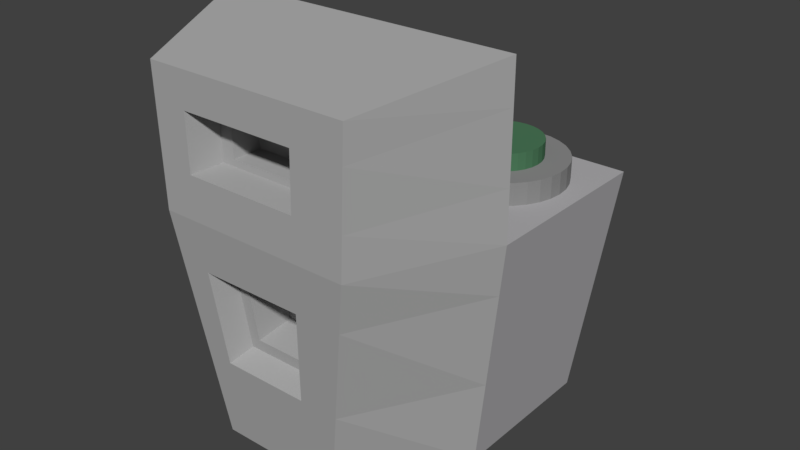 # Source: recording_thing_with_animation.blend  (saved by Blender 2.79.0; exported with 4.5.12 LTS)
import bpy
from mathutils import Matrix  # noqa: F401  (used for matrix-valued properties, if any)

bpy.ops.wm.read_factory_settings(use_empty=True)
scene = bpy.context.scene
scene.name = 'Scene'

# ---- collections
col_collection_1 = bpy.data.collections.new('Collection 1'); scene.collection.children.link(col_collection_1)

# ---- materials (node trees are filled in below, after node groups)
mat_button_green = bpy.data.materials.new('button green')
mat_button_green.alpha_threshold = 0.0
mat_button_green.use_transparent_shadow = False
mat_button_green.diffuse_color = (0.07286, 0.1902, 0.09871, 1.0)
mat_button_green.roughness = 0.5
mat_front_piece = bpy.data.materials.new('front piece')
mat_front_piece.alpha_threshold = 0.0
mat_front_piece.use_transparent_shadow = False
mat_front_piece.diffuse_color = (0.4413, 0.4348, 0.448, 1.0)
mat_front_piece.roughness = 0.5
mat_speaker = bpy.data.materials.new('speaker')
mat_speaker.alpha_threshold = 0.0
mat_speaker.use_transparent_shadow = False
mat_speaker.diffuse_color = (0.036, 0.03463, 0.03741, 1.0)
mat_speaker.roughness = 0.5
mat_back_piece = bpy.data.materials.new('back piece')
mat_back_piece.alpha_threshold = 0.0
mat_back_piece.use_transparent_shadow = False
mat_back_piece.diffuse_color = (0.402, 0.402, 0.402, 1.0)
mat_back_piece.roughness = 0.5
mat_material_003 = bpy.data.materials.new('Material.003')
mat_material_003.alpha_threshold = 0.0
mat_material_003.use_transparent_shadow = False
mat_material_003.diffuse_color = (0.2668, 0.2668, 0.2668, 1.0)
mat_material_003.roughness = 0.5
mat_material_002 = bpy.data.materials.new('Material.002')
mat_material_002.alpha_threshold = 0.0
mat_material_002.use_transparent_shadow = False
mat_material_002.diffuse_color = (0.267, 0.267, 0.267, 1.0)
mat_material_002.roughness = 0.5
mat_button_red = bpy.data.materials.new('button red')
mat_button_red.alpha_threshold = 0.0
mat_button_red.use_transparent_shadow = False
mat_button_red.diffuse_color = (0.2738, 0.1571, 0.1626, 1.0)
mat_button_red.roughness = 0.5

# ---- material node trees

# ---- world
world_world = bpy.data.worlds.new('World'); scene.world = world_world
world_world.color = (0.05088, 0.05088, 0.05088)
world_world.use_sun_shadow = False
world_world.sun_shadow_jitter_overblur = 0.0
world_world.cycles.sampling_method = 'MANUAL'

# ---- meshes
me_cylinder_001 = bpy.data.meshes.new('Cylinder.001')
me_cylinder_001.from_pydata([(0.0, 1.0, -1.0), (0.0, 1.0, 1.0), (0.1951, 0.9808, -1.0), (0.1951, 0.9808, 1.0), (0.3827, 0.9239, -1.0), (0.3827, 0.9239, 1.0), (0.5556, 0.8315, -1.0), (0.5556, 0.8315, 1.0), (0.7071, 0.7071, -1.0), (0.7071, 0.7071, 1.0), (0.8315, 0.5556, -1.0), (0.8315, 0.5556, 1.0), (0.9239, 0.3827, -1.0), (0.9239, 0.3827, 1.0), (0.9808, 0.1951, -1.0), (0.9808, 0.1951, 1.0), (1.0, 7.55e-08, -1.0), (1.0, 7.55e-08, 1.0), (0.9808, -0.1951, -1.0), (0.9808, -0.1951, 1.0), (0.9239, -0.3827, -1.0), (0.9239, -0.3827, 1.0), (0.8315, -0.5556, -1.0), (0.8315, -0.5556, 1.0), (0.7071, -0.7071, -1.0), (0.7071, -0.7071, 1.0), (0.5556, -0.8315, -1.0), (0.5556, -0.8315, 1.0), (0.3827, -0.9239, -1.0), (0.3827, -0.9239, 1.0), (0.1951, -0.9808, -1.0), (0.1951, -0.9808, 1.0), (-3.258e-07, -1.0, -1.0), (-3.258e-07, -1.0, 1.0), (-0.1951, -0.9808, -1.0), (-0.1951, -0.9808, 1.0), (-0.3827, -0.9239, -1.0), (-0.3827, -0.9239, 1.0), (-0.5556, -0.8315, -1.0), (-0.5556, -0.8315, 1.0), (-0.7071, -0.7071, -1.0), (-0.7071, -0.7071, 1.0), (-0.8315, -0.5556, -1.0), (-0.8315, -0.5556, 1.0), (-0.9239, -0.3827, -1.0), (-0.9239, -0.3827, 1.0), (-0.9808, -0.1951, -1.0), (-0.9808, -0.1951, 1.0), (-1.0, 9.656e-07, -1.0), (-1.0, 9.656e-07, 1.0), (-0.9808, 0.1951, -1.0), (-0.9808, 0.1951, 1.0), (-0.9239, 0.3827, -1.0), (-0.9239, 0.3827, 1.0), (-0.8315, 0.5556, -1.0), (-0.8315, 0.5556, 1.0), (-0.7071, 0.7071, -1.0), (-0.7071, 0.7071, 1.0), (-0.5556, 0.8315, -1.0), (-0.5556, 0.8315, 1.0), (-0.3827, 0.9239, -1.0), (-0.3827, 0.9239, 1.0), (-0.1951, 0.9808, -1.0), (-0.1951, 0.9808, 1.0)], [], [(0, 1, 3, 2), (2, 3, 5, 4), (4, 5, 7, 6), (6, 7, 9, 8), (8, 9, 11, 10), (10, 11, 13, 12), (12, 13, 15, 14), (14, 15, 17, 16), (16, 17, 19, 18), (18, 19, 21, 20), (20, 21, 23, 22), (22, 23, 25, 24), (24, 25, 27, 26), (26, 27, 29, 28), (28, 29, 31, 30), (30, 31, 33, 32), (32, 33, 35, 34), (34, 35, 37, 36), (36, 37, 39, 38), (38, 39, 41, 40), (40, 41, 43, 42), (42, 43, 45, 44), (44, 45, 47, 46), (46, 47, 49, 48), (48, 49, 51, 50), (50, 51, 53, 52), (52, 53, 55, 54), (54, 55, 57, 56), (56, 57, 59, 58), (58, 59, 61, 60), (3, 1, 63, 61, 59, 57, 55, 53, 51, 49, 47, 45, 43, 41, 39, 37, 35, 33, 31, 29, 27, 25, 23, 21, 19, 17, 15, 13, 11, 9, 7, 5), (60, 61, 63, 62), (62, 63, 1, 0), (0, 2, 4, 6, 8, 10, 12, 14, 16, 18, 20, 22, 24, 26, 28, 30, 32, 34, 36, 38, 40, 42, 44, 46, 48, 50, 52, 54, 56, 58, 60, 62)])
me_cylinder_001.materials.append(mat_button_green)
me_cylinder_001.use_remesh_preserve_volume = False
me_cylinder_001.use_remesh_preserve_attributes = False
me_cylinder_001.use_mirror_vertex_groups = False
me_cylinder_001.update()
me_cube_001 = bpy.data.meshes.new('Cube.001')
me_cube_001.from_pydata([(-0.7025, 0.04398, 0.8769), (-1.0, 0.899, 1.0), (0.6527, 0.04398, 0.876), (1.0, 0.899, 1.0), (-0.6781, 0.04398, 0.2457), (-1.0, 0.899, 0.2457), (1.0, 0.899, 0.2457), (0.6152, 0.04398, 0.2457), (-1.0, 0.899, 0.2457), (1.0, 0.899, 0.2457), (-0.9889, 2.11, 0.2457), (1.0, 2.11, 0.2457), (0.0694, 1.862, -0.7717), (0.09041, 1.968, 0.02257), (0.1106, 2.069, -0.000248), (0.1292, 2.163, -0.0373), (0.1455, 2.245, -0.08717), (0.1589, 2.312, -0.1479), (0.1689, 2.362, -0.2172), (0.175, 2.393, -0.2925), (0.1771, 2.403, -0.3707), (0.175, 2.393, -0.4489), (0.1689, 2.362, -0.5241), (0.1589, 2.312, -0.5935), (0.1455, 2.245, -0.6542), (0.1292, 2.163, -0.7041), (0.1106, 2.069, -0.7411), (0.09041, 1.968, -0.764), (0.1106, 1.962, 0.02257), (0.1502, 2.057, -0.000248), (0.1868, 2.145, -0.0373), (0.2188, 2.223, -0.08717), (0.245, 2.286, -0.1479), (0.2646, 2.333, -0.2172), (0.2766, 2.362, -0.2925), (0.2806, 2.372, -0.3707), (0.2766, 2.362, -0.4489), (0.2646, 2.333, -0.5241), (0.245, 2.286, -0.5935), (0.2188, 2.223, -0.6542), (0.1868, 2.145, -0.7041), (0.1502, 2.057, -0.7411), (0.1106, 1.962, -0.764), (0.1292, 1.952, 0.02257), (0.1868, 2.038, -0.000248), (0.2398, 2.117, -0.0373), (0.2863, 2.187, -0.08717), (0.3244, 2.244, -0.1479), (0.3527, 2.286, -0.2172), (0.3702, 2.312, -0.2925), (0.3761, 2.321, -0.3707), (0.3702, 2.312, -0.4489), (0.3527, 2.286, -0.5241), (0.3244, 2.244, -0.5935), (0.2863, 2.187, -0.6542), (0.2398, 2.117, -0.7041), (0.1868, 2.038, -0.7411), (0.1292, 1.952, -0.764), (0.1455, 1.938, 0.02257), (0.2188, 2.011, -0.000248), (0.2863, 2.079, -0.0373), (0.3454, 2.138, -0.08717), (0.3939, 2.187, -0.1479), (0.43, 2.223, -0.2172), (0.4522, 2.245, -0.2925), (0.4597, 2.252, -0.3707), (0.4522, 2.245, -0.4489), (0.43, 2.223, -0.5241), (0.3939, 2.187, -0.5935), (0.3454, 2.138, -0.6542), (0.2863, 2.079, -0.7041), (0.2188, 2.011, -0.7411), (0.1455, 1.938, -0.764), (0.1589, 1.922, 0.02257), (0.245, 1.979, -0.000248), (0.3244, 2.032, -0.0373), (0.3939, 2.079, -0.08717), (0.451, 2.117, -0.1479), (0.4934, 2.145, -0.2172), (0.5196, 2.163, -0.2925), (0.5284, 2.169, -0.3707), (0.5196, 2.163, -0.4489), (0.4934, 2.145, -0.5241), (0.451, 2.117, -0.5935), (0.3939, 2.079, -0.6542), (0.3244, 2.032, -0.7041), (0.245, 1.979, -0.7411), (0.1589, 1.922, -0.764), (0.1689, 1.903, 0.02257), (0.2646, 1.943, -0.000248), (0.3527, 1.979, -0.0373), (0.43, 2.011, -0.08717), (0.4934, 2.038, -0.1479), (0.5406, 2.057, -0.2172), (0.5696, 2.069, -0.2925), (0.5794, 2.073, -0.3707), (0.5696, 2.069, -0.4489), (0.5406, 2.057, -0.5241), (0.4934, 2.038, -0.5935), (0.43, 2.011, -0.6542), (0.3527, 1.979, -0.7041), (0.2646, 1.943, -0.7411), (0.1689, 1.903, -0.764), (0.175, 1.883, 0.02257), (0.2766, 1.903, -0.000248), (0.3702, 1.922, -0.0373), (0.4522, 1.938, -0.08717), (0.5196, 1.952, -0.1479), (0.5696, 1.962, -0.2172), (0.6004, 1.968, -0.2925), (0.6108, 1.97, -0.3707), (0.6004, 1.968, -0.4489), (0.5696, 1.962, -0.5241), (0.5196, 1.952, -0.5935), (0.4522, 1.938, -0.6542), (0.3702, 1.922, -0.7041), (0.2766, 1.903, -0.7411), (0.175, 1.883, -0.764), (0.1771, 1.862, 0.02257), (0.2806, 1.862, -0.000248), (0.3761, 1.862, -0.0373), (0.4597, 1.862, -0.08717), (0.5284, 1.862, -0.1479), (0.5794, 1.862, -0.2172), (0.6108, 1.862, -0.2925), (0.6214, 1.862, -0.3707), (0.6108, 1.862, -0.4489), (0.5794, 1.862, -0.5241), (0.5284, 1.862, -0.5935), (0.4597, 1.862, -0.6542), (0.3761, 1.862, -0.7041), (0.2806, 1.862, -0.7411), (0.1771, 1.862, -0.764), (0.175, 1.841, 0.02257), (0.2766, 1.821, -0.000248), (0.3702, 1.802, -0.0373), (0.4522, 1.786, -0.08717), (0.5196, 1.773, -0.1479), (0.5696, 1.763, -0.2172), (0.6004, 1.756, -0.2925), (0.6108, 1.754, -0.3707), (0.6004, 1.756, -0.4489), (0.5696, 1.763, -0.5241), (0.5196, 1.773, -0.5935), (0.4522, 1.786, -0.6542), (0.3702, 1.802, -0.7041), (0.2766, 1.821, -0.7411), (0.175, 1.841, -0.764), (0.1689, 1.821, 0.02257), (0.2646, 1.781, -0.000248), (0.3527, 1.745, -0.0373), (0.43, 1.713, -0.08717), (0.4934, 1.686, -0.1479), (0.5406, 1.667, -0.2172), (0.5696, 1.655, -0.2925), (0.5794, 1.651, -0.3707), (0.5696, 1.655, -0.4489), (0.5406, 1.667, -0.5241), (0.4934, 1.686, -0.5935), (0.43, 1.713, -0.6542), (0.3527, 1.745, -0.7041), (0.2646, 1.781, -0.7411), (0.1689, 1.821, -0.764), (0.1589, 1.802, 0.02257), (0.245, 1.745, -0.000248), (0.3244, 1.692, -0.0373), (0.3939, 1.645, -0.08717), (0.451, 1.607, -0.1479), (0.4934, 1.579, -0.2172), (0.5196, 1.561, -0.2925), (0.5284, 1.555, -0.3707), (0.5196, 1.561, -0.4489), (0.4934, 1.579, -0.5241), (0.451, 1.607, -0.5935), (0.3939, 1.645, -0.6542), (0.3244, 1.692, -0.7041), (0.245, 1.745, -0.7411), (0.1589, 1.802, -0.764), (0.1455, 1.786, 0.02257), (0.2188, 1.713, -0.000248), (0.2863, 1.645, -0.0373), (0.3454, 1.586, -0.08717), (0.3939, 1.538, -0.1479), (0.43, 1.501, -0.2172), (0.4522, 1.479, -0.2925), (0.4597, 1.472, -0.3707), (0.4522, 1.479, -0.4489), (0.43, 1.501, -0.5241), (0.3939, 1.538, -0.5935), (0.3454, 1.586, -0.6542), (0.2863, 1.645, -0.7041), (0.2188, 1.713, -0.7411), (0.1455, 1.786, -0.764), (0.1292, 1.773, 0.02257), (0.1868, 1.686, -0.000248), (0.2398, 1.607, -0.0373), (0.2863, 1.538, -0.08717), (0.3244, 1.48, -0.1479), (0.3527, 1.438, -0.2172), (0.3702, 1.412, -0.2925), (0.3761, 1.403, -0.3707), (0.3702, 1.412, -0.4489), (0.3527, 1.438, -0.5241), (0.3244, 1.48, -0.5935), (0.2863, 1.538, -0.6542), (0.2398, 1.607, -0.7041), (0.1868, 1.686, -0.7411), (0.1292, 1.773, -0.764), (0.1106, 1.763, 0.02257), (0.1502, 1.667, -0.000248), (0.1868, 1.579, -0.0373), (0.2188, 1.501, -0.08717), (0.245, 1.438, -0.1479), (0.2646, 1.391, -0.2172), (0.2766, 1.362, -0.2925), (0.2806, 1.352, -0.3707), (0.2766, 1.362, -0.4489), (0.2646, 1.391, -0.5241), (0.245, 1.438, -0.5935), (0.2188, 1.501, -0.6542), (0.1868, 1.579, -0.7041), (0.1502, 1.667, -0.7411), (0.1106, 1.763, -0.764), (0.09041, 1.756, 0.02257), (0.1106, 1.655, -0.000248), (0.1292, 1.561, -0.0373), (0.1455, 1.479, -0.08717), (0.1589, 1.412, -0.1479), (0.1689, 1.362, -0.2172), (0.175, 1.331, -0.2925), (0.1771, 1.321, -0.3707), (0.175, 1.331, -0.4489), (0.1689, 1.362, -0.5241), (0.1589, 1.412, -0.5935), (0.1455, 1.479, -0.6542), (0.1292, 1.561, -0.7041), (0.1106, 1.655, -0.7411), (0.09041, 1.756, -0.764), (0.0694, 1.754, 0.02257), (0.0694, 1.651, -0.000248), (0.0694, 1.555, -0.0373), (0.0694, 1.472, -0.08717), (0.0694, 1.403, -0.1479), (0.0694, 1.352, -0.2172), (0.0694, 1.321, -0.2925), (0.0694, 1.31, -0.3707), (0.0694, 1.321, -0.4489), (0.0694, 1.352, -0.5241), (0.0694, 1.403, -0.5935), (0.0694, 1.472, -0.6542), (0.0694, 1.555, -0.7041), (0.0694, 1.651, -0.7411), (0.0694, 1.754, -0.764), (0.04839, 1.756, 0.02257), (0.02819, 1.655, -0.000248), (0.009567, 1.561, -0.0373), (-0.006752, 1.479, -0.08717), (-0.02015, 1.412, -0.1479), (-0.0301, 1.362, -0.2172), (-0.03623, 1.331, -0.2925), (-0.03829, 1.321, -0.3707), (-0.03623, 1.331, -0.4489), (-0.0301, 1.362, -0.5241), (-0.02015, 1.412, -0.5935), (-0.006752, 1.479, -0.6542), (0.009567, 1.561, -0.7041), (0.02819, 1.655, -0.7411), (0.04839, 1.756, -0.764), (0.0694, 1.862, 0.03027), (0.02819, 1.763, 0.02257), (-0.01144, 1.667, -0.000248), (-0.04796, 1.579, -0.0373), (-0.07998, 1.501, -0.08717), (-0.1062, 1.438, -0.1479), (-0.1258, 1.391, -0.2172), (-0.1378, 1.362, -0.2925), (-0.1418, 1.352, -0.3707), (-0.1378, 1.362, -0.4489), (-0.1258, 1.391, -0.5241), (-0.1062, 1.438, -0.5935), (-0.07998, 1.501, -0.6542), (-0.04796, 1.579, -0.7041), (-0.01144, 1.667, -0.7411), (0.02819, 1.763, -0.764), (0.009567, 1.773, 0.02257), (-0.04796, 1.686, -0.000248), (-0.101, 1.607, -0.0373), (-0.1475, 1.538, -0.08717), (-0.1856, 1.48, -0.1479), (-0.2139, 1.438, -0.2172), (-0.2314, 1.412, -0.2925), (-0.2373, 1.403, -0.3707), (-0.2314, 1.412, -0.4489), (-0.2139, 1.438, -0.5241), (-0.1856, 1.48, -0.5935), (-0.1475, 1.538, -0.6542), (-0.101, 1.607, -0.7041), (-0.04796, 1.686, -0.7411), (0.009567, 1.773, -0.764), (-0.006753, 1.786, 0.02257), (-0.07998, 1.713, -0.000248), (-0.1475, 1.645, -0.0373), (-0.2066, 1.586, -0.08717), (-0.2552, 1.538, -0.1479), (-0.2912, 1.501, -0.2172), (-0.3134, 1.479, -0.2925), (-0.3209, 1.472, -0.3707), (-0.3134, 1.479, -0.4489), (-0.2912, 1.501, -0.5241), (-0.2552, 1.538, -0.5935), (-0.2066, 1.586, -0.6542), (-0.1475, 1.645, -0.7041), (-0.07998, 1.713, -0.7411), (-0.006752, 1.786, -0.764), (-0.02015, 1.802, 0.02257), (-0.1062, 1.745, -0.000248), (-0.1856, 1.692, -0.0373), (-0.2552, 1.645, -0.08717), (-0.3122, 1.607, -0.1479), (-0.3546, 1.579, -0.2172), (-0.3808, 1.561, -0.2925), (-0.3896, 1.555, -0.3707), (-0.3808, 1.561, -0.4489), (-0.3546, 1.579, -0.5241), (-0.3122, 1.607, -0.5935), (-0.2552, 1.645, -0.6542), (-0.1856, 1.692, -0.7041), (-0.1062, 1.745, -0.7411), (-0.02015, 1.802, -0.764), (-0.0301, 1.821, 0.02257), (-0.1258, 1.781, -0.000248), (-0.2139, 1.745, -0.0373), (-0.2912, 1.713, -0.08717), (-0.3546, 1.686, -0.1479), (-0.4018, 1.667, -0.2172), (-0.4308, 1.655, -0.2925), (-0.4406, 1.651, -0.3707), (-0.4308, 1.655, -0.4489), (-0.4018, 1.667, -0.5241), (-0.3546, 1.686, -0.5935), (-0.2912, 1.713, -0.6542), (-0.2139, 1.745, -0.7041), (-0.1258, 1.781, -0.7411), (-0.0301, 1.821, -0.764), (-0.03623, 1.841, 0.02257), (-0.1378, 1.821, -0.000248), (-0.2314, 1.802, -0.0373), (-0.3134, 1.786, -0.08717), (-0.3808, 1.773, -0.1479), (-0.4308, 1.763, -0.2172), (-0.4616, 1.756, -0.2925), (-0.472, 1.754, -0.3707), (-0.4616, 1.756, -0.4489), (-0.4308, 1.763, -0.5241), (-0.3808, 1.773, -0.5935), (-0.3134, 1.786, -0.6542), (-0.2314, 1.802, -0.7041), (-0.1378, 1.821, -0.7411), (-0.03623, 1.841, -0.764), (-0.03829, 1.862, 0.02257), (-0.1418, 1.862, -0.000248), (-0.2373, 1.862, -0.0373), (-0.3209, 1.862, -0.08717), (-0.3896, 1.862, -0.1479), (-0.4406, 1.862, -0.2172), (-0.472, 1.862, -0.2925), (-0.4826, 1.862, -0.3707), (-0.472, 1.862, -0.4489), (-0.4406, 1.862, -0.5241), (-0.3896, 1.862, -0.5935), (-0.3209, 1.862, -0.6542), (-0.2373, 1.862, -0.7041), (-0.1418, 1.862, -0.7411), (-0.03829, 1.862, -0.764), (-0.03623, 1.883, 0.02257), (-0.1378, 1.903, -0.000248), (-0.2314, 1.922, -0.0373), (-0.3134, 1.938, -0.08717), (-0.3808, 1.952, -0.1479), (-0.4308, 1.962, -0.2172), (-0.4616, 1.968, -0.2925), (-0.472, 1.97, -0.3707), (-0.4616, 1.968, -0.4489), (-0.4308, 1.962, -0.5241), (-0.3808, 1.952, -0.5935), (-0.3134, 1.938, -0.6542), (-0.2314, 1.922, -0.7041), (-0.1378, 1.903, -0.7411), (-0.03623, 1.883, -0.764), (-0.0301, 1.903, 0.02257), (-0.1258, 1.943, -0.000248), (-0.2139, 1.979, -0.0373), (-0.2912, 2.011, -0.08717), (-0.3546, 2.038, -0.1479), (-0.4018, 2.057, -0.2172), (-0.4308, 2.069, -0.2925), (-0.4406, 2.073, -0.3707), (-0.4308, 2.069, -0.4489), (-0.4018, 2.057, -0.5241), (-0.3546, 2.038, -0.5935), (-0.2912, 2.011, -0.6542), (-0.2139, 1.979, -0.7041), (-0.1258, 1.943, -0.7411), (-0.0301, 1.903, -0.764), (-0.02015, 1.922, 0.02257), (-0.1062, 1.979, -0.000248), (-0.1856, 2.032, -0.0373), (-0.2552, 2.079, -0.08717), (-0.3122, 2.117, -0.1479), (-0.3546, 2.145, -0.2172), (-0.3808, 2.163, -0.2925), (-0.3896, 2.169, -0.3707), (-0.3808, 2.163, -0.4489), (-0.3546, 2.145, -0.5241), (-0.3122, 2.117, -0.5935), (-0.2552, 2.079, -0.6542), (-0.1856, 2.032, -0.7041), (-0.1062, 1.979, -0.7411), (-0.02015, 1.922, -0.764), (-0.006752, 1.938, 0.02257), (-0.07998, 2.011, -0.000248), (-0.1475, 2.079, -0.0373), (-0.2066, 2.138, -0.08717), (-0.2552, 2.187, -0.1479), (-0.2912, 2.223, -0.2172), (-0.3134, 2.245, -0.2925), (-0.3209, 2.252, -0.3707), (-0.3134, 2.245, -0.4489), (-0.2912, 2.223, -0.5241), (-0.2552, 2.187, -0.5935), (-0.2066, 2.138, -0.6542), (-0.1475, 2.079, -0.7041), (-0.07998, 2.011, -0.7411), (-0.006752, 1.938, -0.764), (0.009567, 1.952, 0.02257), (-0.04796, 2.038, -0.000248), (-0.101, 2.117, -0.0373), (-0.1475, 2.187, -0.08717), (-0.1856, 2.244, -0.1479), (-0.2139, 2.286, -0.2172), (-0.2314, 2.312, -0.2925), (-0.2373, 2.321, -0.3707), (-0.2314, 2.312, -0.4489), (-0.2139, 2.286, -0.5241), (-0.1856, 2.244, -0.5935), (-0.1475, 2.187, -0.6542), (-0.101, 2.117, -0.7041), (-0.04796, 2.038, -0.7411), (0.009567, 1.952, -0.764), (0.02819, 1.962, 0.02257), (-0.01144, 2.057, -0.000248), (-0.04796, 2.145, -0.0373), (-0.07998, 2.223, -0.08717), (-0.1062, 2.286, -0.1479), (-0.1258, 2.333, -0.2172), (-0.1378, 2.362, -0.2925), (-0.1418, 2.372, -0.3707), (-0.1378, 2.362, -0.4489), (-0.1258, 2.333, -0.5241), (-0.1062, 2.286, -0.5935), (-0.07998, 2.223, -0.6542), (-0.04796, 2.145, -0.7041), (-0.01144, 2.057, -0.7411), (0.02819, 1.962, -0.764), (0.04839, 1.968, 0.02257), (0.02819, 2.069, -0.000248), (0.009567, 2.163, -0.0373), (-0.006752, 2.245, -0.08717), (-0.02015, 2.312, -0.1479), (-0.0301, 2.362, -0.2172), (-0.03623, 2.393, -0.2925), (-0.03829, 2.403, -0.3707), (-0.03623, 2.393, -0.4489), (-0.0301, 2.362, -0.5241), (-0.02015, 2.312, -0.5935), (-0.006752, 2.245, -0.6542), (0.009567, 2.163, -0.7041), (0.02819, 2.069, -0.7411), (0.04839, 1.968, -0.764), (0.0694, 1.97, 0.02257), (0.0694, 2.073, -0.000248), (0.0694, 2.169, -0.0373), (0.0694, 2.252, -0.08717), (0.0694, 2.321, -0.1479), (0.0694, 2.372, -0.2172), (0.0694, 2.403, -0.2925), (0.0694, 2.414, -0.3707), (0.0694, 2.403, -0.4489), (0.0694, 2.372, -0.5241), (0.0694, 2.321, -0.5935), (0.0694, 2.252, -0.6542), (0.0694, 2.169, -0.7041), (0.0694, 2.073, -0.7411), (0.0694, 1.97, -0.764), (-0.3509, 0.3779, -1.0), (-0.4763, 0.1956, -0.8425), (-0.6377, 0.9153, -1.0), (-0.8426, 0.9132, -0.8398), (0.2407, 0.3779, -1.0), (0.361, 0.1956, -0.8425), (0.8372, 0.9132, -0.8382), (0.6171, 0.9153, -1.0), (-0.8423, 0.9132, -0.8417), (-0.659, 0.9153, -1.0), (0.6525, 0.9153, -1.0), (0.8367, 0.9132, -0.8415), (-0.659, 1.743, -1.0), (-0.841, 1.93, -0.8415), (0.6525, 1.743, -1.0), (0.8367, 1.93, -0.8415), (-0.4574, 2.009, -0.3327), (-0.4574, 2.009, 0.3473), (-0.3768, 2.002, -0.3327), (-0.3768, 2.002, 0.3473), (-0.2992, 1.978, -0.3327), (-0.2992, 1.978, 0.3473), (-0.2278, 1.94, -0.3327), (-0.2278, 1.94, 0.3473), (-0.1652, 1.888, -0.3327), (-0.1652, 1.888, 0.3473), (-0.1138, 1.826, -0.3327), (-0.1138, 1.826, 0.3473), (-0.07556, 1.754, -0.3327), (-0.07556, 1.754, 0.3473), (-0.05204, 1.677, -0.3327), (-0.05204, 1.677, 0.3473), (-0.0441, 1.596, -0.3327), (-0.0441, 1.596, 0.3473), (-0.05204, 1.516, -0.3327), (-0.05204, 1.516, 0.3473), (-0.07556, 1.438, -0.3327), (-0.07556, 1.438, 0.3473), (-0.1138, 1.367, -0.3327), (-0.1138, 1.367, 0.3473), (-0.1652, 1.304, -0.3327), (-0.1652, 1.304, 0.3473), (-0.2278, 1.253, -0.3327), (-0.2278, 1.253, 0.3473), (-0.2992, 1.214, -0.3327), (-0.2992, 1.214, 0.3473), (-0.3768, 1.191, -0.3327), (-0.3768, 1.191, 0.3473), (-0.4574, 1.183, -0.3327), (-0.4574, 1.183, 0.3473), (-0.538, 1.191, -0.3327), (-0.538, 1.191, 0.3473), (-0.6156, 1.214, -0.3327), (-0.6156, 1.214, 0.3473), (-0.687, 1.253, -0.3327), (-0.687, 1.253, 0.3473), (-0.7496, 1.304, -0.3327), (-0.7496, 1.304, 0.3473), (-0.801, 1.367, -0.3327), (-0.801, 1.367, 0.3473), (-0.8392, 1.438, -0.3327), (-0.8392, 1.438, 0.3473), (-0.8628, 1.516, -0.3327), (-0.8628, 1.516, 0.3473), (-0.8707, 1.596, -0.3327), (-0.8707, 1.596, 0.3473), (-0.8628, 1.677, -0.3327), (-0.8628, 1.677, 0.3473), (-0.8392, 1.754, -0.3327), (-0.8392, 1.754, 0.3473), (-0.801, 1.826, -0.3327), (-0.801, 1.826, 0.3473), (-0.7496, 1.888, -0.3327), (-0.7496, 1.888, 0.3473), (-0.687, 1.94, -0.3327), (-0.687, 1.94, 0.3473), (-0.6156, 1.978, -0.3327), (-0.6156, 1.978, 0.3473), (-0.538, 2.002, -0.3327), (-0.538, 2.002, 0.3473), (0.4639, 2.009, -0.3327), (0.4639, 2.009, 0.3473), (0.5446, 2.002, -0.3327), (0.5446, 2.002, 0.3473), (0.6221, 1.978, -0.3327), (0.6221, 1.978, 0.3473), (0.6935, 1.94, -0.3327), (0.6935, 1.94, 0.3473), (0.7562, 1.888, -0.3327), (0.7562, 1.888, 0.3473), (0.8076, 1.826, -0.3327), (0.8076, 1.826, 0.3473), (0.8458, 1.754, -0.3327), (0.8458, 1.754, 0.3473), (0.8693, 1.677, -0.3327), (0.8693, 1.677, 0.3473), (0.8772, 1.596, -0.3327), (0.8772, 1.596, 0.3473), (0.8693, 1.516, -0.3327), (0.8693, 1.516, 0.3473), (0.8458, 1.438, -0.3327), (0.8458, 1.438, 0.3473), (0.8076, 1.367, -0.3327), (0.8076, 1.367, 0.3473), (0.7562, 1.304, -0.3327), (0.7562, 1.304, 0.3473), (0.6935, 1.253, -0.3327), (0.6935, 1.253, 0.3473), (0.6221, 1.214, -0.3327), (0.6221, 1.214, 0.3473), (0.5446, 1.191, -0.3327), (0.5446, 1.191, 0.3473), (0.4639, 1.183, -0.3327), (0.4639, 1.183, 0.3473), (0.3833, 1.191, -0.3327), (0.3833, 1.191, 0.3473), (0.3058, 1.214, -0.3327), (0.3058, 1.214, 0.3473), (0.2343, 1.253, -0.3327), (0.2343, 1.253, 0.3473), (0.1717, 1.304, -0.3327), (0.1717, 1.304, 0.3473), (0.1203, 1.367, -0.3327), (0.1203, 1.367, 0.3473), (0.08209, 1.438, -0.3327), (0.08209, 1.438, 0.3473), (0.05858, 1.516, -0.3327), (0.05858, 1.516, 0.3473), (0.05063, 1.596, -0.3327), (0.05063, 1.596, 0.3473), (0.05858, 1.677, -0.3327), (0.05858, 1.677, 0.3473), (0.0821, 1.754, -0.3327), (0.0821, 1.754, 0.3473), (0.1203, 1.826, -0.3327), (0.1203, 1.826, 0.3473), (0.1717, 1.888, -0.3327), (0.1717, 1.888, 0.3473), (0.2343, 1.94, -0.3327), (0.2343, 1.94, 0.3473), (0.3058, 1.978, -0.3327), (0.3058, 1.978, 0.3473), (0.3833, 2.002, -0.3327), (0.3833, 2.002, 0.3473), (-0.4639, 1.852, -0.2483), (-0.4639, 1.852, 0.4317), (-0.4141, 1.847, -0.2483), (-0.4141, 1.847, 0.4317), (-0.3662, 1.832, -0.2483), (-0.3662, 1.832, 0.4317), (-0.322, 1.808, -0.2483), (-0.322, 1.808, 0.4317), (-0.2833, 1.777, -0.2483), (-0.2833, 1.777, 0.4317), (-0.2516, 1.738, -0.2483), (-0.2516, 1.738, 0.4317), (-0.228, 1.694, -0.2483), (-0.228, 1.694, 0.4317), (-0.2135, 1.646, -0.2483), (-0.2135, 1.646, 0.4317), (-0.2086, 1.596, -0.2483), (-0.2086, 1.596, 0.4317), (-0.2135, 1.546, -0.2483), (-0.2135, 1.546, 0.4317), (-0.228, 1.498, -0.2483), (-0.228, 1.498, 0.4317), (-0.2516, 1.454, -0.2483), (-0.2516, 1.454, 0.4317), (-0.2833, 1.416, -0.2483), (-0.2833, 1.416, 0.4317), (-0.322, 1.384, -0.2483), (-0.322, 1.384, 0.4317), (-0.3662, 1.36, -0.2483), (-0.3662, 1.36, 0.4317), (-0.4141, 1.346, -0.2483), (-0.4141, 1.346, 0.4317), (-0.4639, 1.341, -0.2483), (-0.4639, 1.341, 0.4317), (-0.5137, 1.346, -0.2483), (-0.5137, 1.346, 0.4317), (-0.5616, 1.36, -0.2483), (-0.5616, 1.36, 0.4317), (-0.6057, 1.384, -0.2483), (-0.6057, 1.384, 0.4317), (-0.6444, 1.416, -0.2483), (-0.6444, 1.416, 0.4317), (-0.6762, 1.454, -0.2483), (-0.6762, 1.454, 0.4317), (-0.6998, 1.498, -0.2483), (-0.6998, 1.498, 0.4317), (-0.7143, 1.546, -0.2483), (-0.7143, 1.546, 0.4317), (-0.7192, 1.596, -0.2483), (-0.7192, 1.596, 0.4317), (-0.7143, 1.646, -0.2483), (-0.7143, 1.646, 0.4317), (-0.6998, 1.694, -0.2483), (-0.6998, 1.694, 0.4317), (-0.6762, 1.738, -0.2483), (-0.6762, 1.738, 0.4317), (-0.6444, 1.777, -0.2483), (-0.6444, 1.777, 0.4317), (-0.6057, 1.808, -0.2483), (-0.6057, 1.808, 0.4317), (-0.5616, 1.832, -0.2483), (-0.5616, 1.832, 0.4317), (-0.5137, 1.847, -0.2483), (-0.5137, 1.847, 0.4317), (-0.6343, 0.07687, 0.009604), (-0.9659, 0.902, 0.01018), (0.5601, 0.07687, 0.009604), (0.9647, 0.902, 0.01054), (-0.6597, 0.899, 1.0), (-0.4719, 0.04398, 0.8767), (-0.458, 0.04398, 0.2457), (-0.6597, 0.899, 0.2457), (-0.2502, 0.3779, -1.0), (-0.3338, 0.1956, -0.8425), (-0.4242, 0.9153, -1.0), (-0.4311, 0.07687, 0.009604), (0.485, 0.899, 1.0), (0.485, 0.899, 0.2457), (0.08841, 0.3779, -1.0), (0.294, 0.9153, -1.0), (0.3038, 0.04398, 0.8763), (0.2822, 0.04398, 0.2457), (0.1454, 0.1956, -0.8425), (0.2526, 0.07687, 0.009604), (-0.9013, 0.9079, -0.4348), (-0.5516, 0.139, -0.4364), (0.4559, 0.139, -0.4364), (0.8979, 0.9079, -0.4337), (-0.3802, 0.139, -0.4364), (0.1965, 0.139, -0.4364), (-0.6858, 0.04398, 0.4452), (-1.0, 0.899, 0.4841), (1.0, 0.899, 0.4841), (0.6271, 0.04398, 0.4449), (-0.4624, 0.04398, 0.4452), (-0.6597, 0.899, 0.4841), (0.289, 0.04398, 0.445), (0.485, 0.899, 0.4841), (-0.696, 0.04398, 0.7103), (-1.0, 0.899, 0.801), (1.0, 0.899, 0.801), (0.6428, 0.04398, 0.7097), (-0.4682, 0.04398, 0.7102), (-0.6597, 0.899, 0.801), (0.2981, 0.04398, 0.7099), (0.485, 0.899, 0.801), (0.199, 0.2314, -0.01417), (-0.378, 0.2314, -0.01417), (-0.335, 0.2839, -0.3906), (0.1517, 0.2839, -0.3906), (0.1158, 0.239, -0.06825), (-0.2954, 0.239, -0.06825), (-0.2648, 0.2763, -0.3366), (0.0821, 0.2763, -0.3366), (0.0776, 0.4717, -0.07625), (-0.2574, 0.4717, -0.07625), (-0.2325, 0.5022, -0.2948), (0.05012, 0.5022, -0.2948), (-0.4136, 0.2309, 0.6913), (-0.4086, 0.2309, 0.4641), (0.2432, 0.2309, 0.691), (0.2355, 0.2309, 0.4639), (-0.3234, 0.2309, 0.66), (-0.3198, 0.2309, 0.4953), (0.1526, 0.2309, 0.6597), (0.147, 0.2309, 0.4952), (-0.2945, 0.3989, 0.6499), (-0.2913, 0.3989, 0.5053), (0.1237, 0.3989, 0.6498), (0.1187, 0.3989, 0.5052)], [(5, 8), (9, 6), (497, 502), (500, 505)], [(736, 0, 1, 737), (743, 714, 3, 738), (738, 3, 2, 739), (740, 707, 0, 736), (713, 708, 4, 702), (706, 1, 0, 707), (705, 6, 7, 704), (502, 8, 10, 507), (717, 501, 498, 716), (8, 9, 11, 10), (9, 505, 509, 11), (507, 10, 11, 509), (504, 503, 506, 508), (485, 484, 18, 19), (493, 492, 26, 27), (486, 485, 19, 20), (479, 268, 13), (12, 493, 27), (487, 486, 20, 21), (480, 479, 13, 14), (488, 487, 21, 22), (481, 480, 14, 15), (489, 488, 22, 23), (482, 481, 15, 16), (490, 489, 23, 24), (483, 482, 16, 17), (491, 490, 24, 25), (484, 483, 17, 18), (492, 491, 25, 26), (18, 17, 32, 33), (26, 25, 40, 41), (19, 18, 33, 34), (27, 26, 41, 42), (20, 19, 34, 35), (13, 268, 28), (12, 27, 42), (21, 20, 35, 36), (14, 13, 28, 29), (22, 21, 36, 37), (15, 14, 29, 30), (23, 22, 37, 38), (16, 15, 30, 31), (24, 23, 38, 39), (17, 16, 31, 32), (25, 24, 39, 40), (37, 36, 51, 52), (30, 29, 44, 45), (38, 37, 52, 53), (31, 30, 45, 46), (39, 38, 53, 54), (32, 31, 46, 47), (40, 39, 54, 55), (33, 32, 47, 48), (41, 40, 55, 56), (34, 33, 48, 49), (42, 41, 56, 57), (35, 34, 49, 50), (28, 268, 43), (12, 42, 57), (36, 35, 50, 51), (29, 28, 43, 44), (56, 55, 70, 71), (49, 48, 63, 64), (57, 56, 71, 72), (50, 49, 64, 65), (43, 268, 58), (12, 57, 72), (51, 50, 65, 66), (44, 43, 58, 59), (52, 51, 66, 67), (45, 44, 59, 60), (53, 52, 67, 68), (46, 45, 60, 61), (54, 53, 68, 69), (47, 46, 61, 62), (55, 54, 69, 70), (48, 47, 62, 63), (60, 59, 74, 75), (68, 67, 82, 83), (61, 60, 75, 76), (69, 68, 83, 84), (62, 61, 76, 77), (70, 69, 84, 85), (63, 62, 77, 78), (71, 70, 85, 86), (64, 63, 78, 79), (72, 71, 86, 87), (65, 64, 79, 80), (58, 268, 73), (12, 72, 87), (66, 65, 80, 81), (59, 58, 73, 74), (67, 66, 81, 82), (79, 78, 93, 94), (87, 86, 101, 102), (80, 79, 94, 95), (73, 268, 88), (12, 87, 102), (81, 80, 95, 96), (74, 73, 88, 89), (82, 81, 96, 97), (75, 74, 89, 90), (83, 82, 97, 98), (76, 75, 90, 91), (84, 83, 98, 99), (77, 76, 91, 92), (85, 84, 99, 100), (78, 77, 92, 93), (86, 85, 100, 101), (98, 97, 112, 113), (91, 90, 105, 106), (99, 98, 113, 114), (92, 91, 106, 107), (100, 99, 114, 115), (93, 92, 107, 108), (101, 100, 115, 116), (94, 93, 108, 109), (102, 101, 116, 117), (95, 94, 109, 110), (88, 268, 103), (12, 102, 117), (96, 95, 110, 111), (89, 88, 103, 104), (97, 96, 111, 112), (90, 89, 104, 105), (117, 116, 131, 132), (110, 109, 124, 125), (103, 268, 118), (12, 117, 132), (111, 110, 125, 126), (104, 103, 118, 119), (112, 111, 126, 127), (105, 104, 119, 120), (113, 112, 127, 128), (106, 105, 120, 121), (114, 113, 128, 129), (107, 106, 121, 122), (115, 114, 129, 130), (108, 107, 122, 123), (116, 115, 130, 131), (109, 108, 123, 124), (129, 128, 143, 144), (122, 121, 136, 137), (130, 129, 144, 145), (123, 122, 137, 138), (131, 130, 145, 146), (124, 123, 138, 139), (132, 131, 146, 147), (125, 124, 139, 140), (118, 268, 133), (12, 132, 147), (126, 125, 140, 141), (119, 118, 133, 134), (127, 126, 141, 142), (120, 119, 134, 135), (128, 127, 142, 143), (121, 120, 135, 136), (133, 268, 148), (12, 147, 162), (141, 140, 155, 156), (134, 133, 148, 149), (142, 141, 156, 157), (135, 134, 149, 150), (143, 142, 157, 158), (136, 135, 150, 151), (144, 143, 158, 159), (137, 136, 151, 152), (145, 144, 159, 160), (138, 137, 152, 153), (146, 145, 160, 161), (139, 138, 153, 154), (147, 146, 161, 162), (140, 139, 154, 155), (152, 151, 166, 167), (160, 159, 174, 175), (153, 152, 167, 168), (161, 160, 175, 176), (154, 153, 168, 169), (162, 161, 176, 177), (155, 154, 169, 170), (148, 268, 163), (12, 162, 177), (156, 155, 170, 171), (149, 148, 163, 164), (157, 156, 171, 172), (150, 149, 164, 165), (158, 157, 172, 173), (151, 150, 165, 166), (159, 158, 173, 174), (171, 170, 185, 186), (164, 163, 178, 179), (172, 171, 186, 187), (165, 164, 179, 180), (173, 172, 187, 188), (166, 165, 180, 181), (174, 173, 188, 189), (167, 166, 181, 182), (175, 174, 189, 190), (168, 167, 182, 183), (176, 175, 190, 191), (169, 168, 183, 184), (177, 176, 191, 192), (170, 169, 184, 185), (163, 268, 178), (12, 177, 192), (190, 189, 204, 205), (183, 182, 197, 198), (191, 190, 205, 206), (184, 183, 198, 199), (192, 191, 206, 207), (185, 184, 199, 200), (178, 268, 193), (12, 192, 207), (186, 185, 200, 201), (179, 178, 193, 194), (187, 186, 201, 202), (180, 179, 194, 195), (188, 187, 202, 203), (181, 180, 195, 196), (189, 188, 203, 204), (182, 181, 196, 197), (194, 193, 208, 209), (202, 201, 216, 217), (195, 194, 209, 210), (203, 202, 217, 218), (196, 195, 210, 211), (204, 203, 218, 219), (197, 196, 211, 212), (205, 204, 219, 220), (198, 197, 212, 213), (206, 205, 220, 221), (199, 198, 213, 214), (207, 206, 221, 222), (200, 199, 214, 215), (193, 268, 208), (12, 207, 222), (201, 200, 215, 216), (213, 212, 227, 228), (221, 220, 235, 236), (214, 213, 228, 229), (222, 221, 236, 237), (215, 214, 229, 230), (208, 268, 223), (12, 222, 237), (216, 215, 230, 231), (209, 208, 223, 224), (217, 216, 231, 232), (210, 209, 224, 225), (218, 217, 232, 233), (211, 210, 225, 226), (219, 218, 233, 234), (212, 211, 226, 227), (220, 219, 234, 235), (232, 231, 246, 247), (225, 224, 239, 240), (233, 232, 247, 248), (226, 225, 240, 241), (234, 233, 248, 249), (227, 226, 241, 242), (235, 234, 249, 250), (228, 227, 242, 243), (236, 235, 250, 251), (229, 228, 243, 244), (237, 236, 251, 252), (230, 229, 244, 245), (223, 268, 238), (12, 237, 252), (231, 230, 245, 246), (224, 223, 238, 239), (251, 250, 265, 266), (244, 243, 258, 259), (252, 251, 266, 267), (245, 244, 259, 260), (238, 268, 253), (12, 252, 267), (246, 245, 260, 261), (239, 238, 253, 254), (247, 246, 261, 262), (240, 239, 254, 255), (248, 247, 262, 263), (241, 240, 255, 256), (249, 248, 263, 264), (242, 241, 256, 257), (250, 249, 264, 265), (243, 242, 257, 258), (263, 262, 278, 279), (256, 255, 271, 272), (264, 263, 279, 280), (257, 256, 272, 273), (265, 264, 280, 281), (258, 257, 273, 274), (266, 265, 281, 282), (259, 258, 274, 275), (267, 266, 282, 283), (260, 259, 275, 276), (253, 268, 269), (12, 267, 283), (261, 260, 276, 277), (254, 253, 269, 270), (262, 261, 277, 278), (255, 254, 270, 271), (283, 282, 297, 298), (276, 275, 290, 291), (269, 268, 284), (12, 283, 298), (277, 276, 291, 292), (270, 269, 284, 285), (278, 277, 292, 293), (271, 270, 285, 286), (279, 278, 293, 294), (272, 271, 286, 287), (280, 279, 294, 295), (273, 272, 287, 288), (281, 280, 295, 296), (274, 273, 288, 289), (282, 281, 296, 297), (275, 274, 289, 290), (287, 286, 301, 302), (295, 294, 309, 310), (288, 287, 302, 303), (296, 295, 310, 311), (289, 288, 303, 304), (297, 296, 311, 312), (290, 289, 304, 305), (298, 297, 312, 313), (291, 290, 305, 306), (284, 268, 299), (12, 298, 313), (292, 291, 306, 307), (285, 284, 299, 300), (293, 292, 307, 308), (286, 285, 300, 301), (294, 293, 308, 309), (306, 305, 320, 321), (299, 268, 314), (12, 313, 328), (307, 306, 321, 322), (300, 299, 314, 315), (308, 307, 322, 323), (301, 300, 315, 316), (309, 308, 323, 324), (302, 301, 316, 317), (310, 309, 324, 325), (303, 302, 317, 318), (311, 310, 325, 326), (304, 303, 318, 319), (312, 311, 326, 327), (305, 304, 319, 320), (313, 312, 327, 328), (325, 324, 339, 340), (318, 317, 332, 333), (326, 325, 340, 341), (319, 318, 333, 334), (327, 326, 341, 342), (320, 319, 334, 335), (328, 327, 342, 343), (321, 320, 335, 336), (314, 268, 329), (12, 328, 343), (322, 321, 336, 337), (315, 314, 329, 330), (323, 322, 337, 338), (316, 315, 330, 331), (324, 323, 338, 339), (317, 316, 331, 332), (329, 268, 344), (12, 343, 358), (337, 336, 351, 352), (330, 329, 344, 345), (338, 337, 352, 353), (331, 330, 345, 346), (339, 338, 353, 354), (332, 331, 346, 347), (340, 339, 354, 355), (333, 332, 347, 348), (341, 340, 355, 356), (334, 333, 348, 349), (342, 341, 356, 357), (335, 334, 349, 350), (343, 342, 357, 358), (336, 335, 350, 351), (348, 347, 362, 363), (356, 355, 370, 371), (349, 348, 363, 364), (357, 356, 371, 372), (350, 349, 364, 365), (358, 357, 372, 373), (351, 350, 365, 366), (344, 268, 359), (12, 358, 373), (352, 351, 366, 367), (345, 344, 359, 360), (353, 352, 367, 368), (346, 345, 360, 361), (354, 353, 368, 369), (347, 346, 361, 362), (355, 354, 369, 370), (367, 366, 381, 382), (360, 359, 374, 375), (368, 367, 382, 383), (361, 360, 375, 376), (369, 368, 383, 384), (362, 361, 376, 377), (370, 369, 384, 385), (363, 362, 377, 378), (371, 370, 385, 386), (364, 363, 378, 379), (372, 371, 386, 387), (365, 364, 379, 380), (373, 372, 387, 388), (366, 365, 380, 381), (359, 268, 374), (12, 373, 388), (386, 385, 400, 401), (379, 378, 393, 394), (387, 386, 401, 402), (380, 379, 394, 395), (388, 387, 402, 403), (381, 380, 395, 396), (374, 268, 389), (12, 388, 403), (382, 381, 396, 397), (375, 374, 389, 390), (383, 382, 397, 398), (376, 375, 390, 391), (384, 383, 398, 399), (377, 376, 391, 392), (385, 384, 399, 400), (378, 377, 392, 393), (398, 397, 412, 413), (391, 390, 405, 406), (399, 398, 413, 414), (392, 391, 406, 407), (400, 399, 414, 415), (393, 392, 407, 408), (401, 400, 415, 416), (394, 393, 408, 409), (402, 401, 416, 417), (395, 394, 409, 410), (403, 402, 417, 418), (396, 395, 410, 411), (389, 268, 404), (12, 403, 418), (397, 396, 411, 412), (390, 389, 404, 405), (417, 416, 431, 432), (410, 409, 424, 425), (418, 417, 432, 433), (411, 410, 425, 426), (404, 268, 419), (12, 418, 433), (412, 411, 426, 427), (405, 404, 419, 420), (413, 412, 427, 428), (406, 405, 420, 421), (414, 413, 428, 429), (407, 406, 421, 422), (415, 414, 429, 430), (408, 407, 422, 423), (416, 415, 430, 431), (409, 408, 423, 424), (421, 420, 435, 436), (429, 428, 443, 444), (422, 421, 436, 437), (430, 429, 444, 445), (423, 422, 437, 438), (431, 430, 445, 446), (424, 423, 438, 439), (432, 431, 446, 447), (425, 424, 439, 440), (433, 432, 447, 448), (426, 425, 440, 441), (419, 268, 434), (12, 433, 448), (427, 426, 441, 442), (420, 419, 434, 435), (428, 427, 442, 443), (440, 439, 454, 455), (448, 447, 462, 463), (441, 440, 455, 456), (434, 268, 449), (12, 448, 463), (442, 441, 456, 457), (435, 434, 449, 450), (443, 442, 457, 458), (436, 435, 450, 451), (444, 443, 458, 459), (437, 436, 451, 452), (445, 444, 459, 460), (438, 437, 452, 453), (446, 445, 460, 461), (439, 438, 453, 454), (447, 446, 461, 462), (459, 458, 473, 474), (452, 451, 466, 467), (460, 459, 474, 475), (453, 452, 467, 468), (461, 460, 475, 476), (454, 453, 468, 469), (462, 461, 476, 477), (455, 454, 469, 470), (463, 462, 477, 478), (456, 455, 470, 471), (449, 268, 464), (12, 463, 478), (457, 456, 471, 472), (450, 449, 464, 465), (458, 457, 472, 473), (451, 450, 465, 466), (478, 477, 492, 493), (471, 470, 485, 486), (464, 268, 479), (12, 478, 493), (472, 471, 486, 487), (465, 464, 479, 480), (473, 472, 487, 488), (466, 465, 480, 481), (474, 473, 488, 489), (467, 466, 481, 482), (475, 474, 489, 490), (468, 467, 482, 483), (476, 475, 490, 491), (469, 468, 483, 484), (477, 476, 491, 492), (470, 469, 484, 485), (496, 494, 495, 497), (498, 501, 500, 499), (716, 498, 499, 720), (508, 506, 507, 509), (502, 507, 506, 503), (509, 505, 504, 508), (702, 4, 5, 703), (510, 511, 513, 512), (512, 513, 515, 514), (514, 515, 517, 516), (516, 517, 519, 518), (518, 519, 521, 520), (520, 521, 523, 522), (522, 523, 525, 524), (524, 525, 527, 526), (526, 527, 529, 528), (528, 529, 531, 530), (530, 531, 533, 532), (532, 533, 535, 534), (534, 535, 537, 536), (536, 537, 539, 538), (538, 539, 541, 540), (540, 541, 543, 542), (542, 543, 545, 544), (544, 545, 547, 546), (546, 547, 549, 548), (548, 549, 551, 550), (550, 551, 553, 552), (552, 553, 555, 554), (554, 555, 557, 556), (556, 557, 559, 558), (558, 559, 561, 560), (560, 561, 563, 562), (562, 563, 565, 564), (564, 565, 567, 566), (566, 567, 569, 568), (568, 569, 571, 570), (513, 511, 573, 571, 569, 567, 565, 563, 561, 559, 557, 555, 553, 551, 549, 547, 545, 543, 541, 539, 537, 535, 533, 531, 529, 527, 525, 523, 521, 519, 517, 515), (570, 571, 573, 572), (572, 573, 511, 510), (510, 512, 514, 516, 518, 520, 522, 524, 526, 528, 530, 532, 534, 536, 538, 540, 542, 544, 546, 548, 550, 552, 554, 556, 558, 560, 562, 564, 566, 568, 570, 572), (574, 575, 577, 576), (576, 577, 579, 578), (578, 579, 581, 580), (580, 581, 583, 582), (582, 583, 585, 584), (584, 585, 587, 586), (586, 587, 589, 588), (588, 589, 591, 590), (590, 591, 593, 592), (592, 593, 595, 594), (594, 595, 597, 596), (596, 597, 599, 598), (598, 599, 601, 600), (600, 601, 603, 602), (602, 603, 605, 604), (604, 605, 607, 606), (606, 607, 609, 608), (608, 609, 611, 610), (610, 611, 613, 612), (612, 613, 615, 614), (614, 615, 617, 616), (616, 617, 619, 618), (618, 619, 621, 620), (620, 621, 623, 622), (622, 623, 625, 624), (624, 625, 627, 626), (626, 627, 629, 628), (628, 629, 631, 630), (630, 631, 633, 632), (632, 633, 635, 634), (577, 575, 637, 635, 633, 631, 629, 627, 625, 623, 621, 619, 617, 615, 613, 611, 609, 607, 605, 603, 601, 599, 597, 595, 593, 591, 589, 587, 585, 583, 581, 579), (634, 635, 637, 636), (636, 637, 575, 574), (574, 576, 578, 580, 582, 584, 586, 588, 590, 592, 594, 596, 598, 600, 602, 604, 606, 608, 610, 612, 614, 616, 618, 620, 622, 624, 626, 628, 630, 632, 634, 636), (638, 639, 641, 640), (640, 641, 643, 642), (642, 643, 645, 644), (644, 645, 647, 646), (646, 647, 649, 648), (648, 649, 651, 650), (650, 651, 653, 652), (652, 653, 655, 654), (654, 655, 657, 656), (656, 657, 659, 658), (658, 659, 661, 660), (660, 661, 663, 662), (662, 663, 665, 664), (664, 665, 667, 666), (666, 667, 669, 668), (668, 669, 671, 670), (670, 671, 673, 672), (672, 673, 675, 674), (674, 675, 677, 676), (676, 677, 679, 678), (678, 679, 681, 680), (680, 681, 683, 682), (682, 683, 685, 684), (684, 685, 687, 686), (686, 687, 689, 688), (688, 689, 691, 690), (690, 691, 693, 692), (692, 693, 695, 694), (694, 695, 697, 696), (696, 697, 699, 698), (641, 639, 701, 699, 697, 695, 693, 691, 689, 687, 685, 683, 681, 679, 677, 675, 673, 671, 669, 667, 665, 663, 661, 659, 657, 655, 653, 651, 649, 647, 645, 643), (698, 699, 701, 700), (700, 701, 639, 638), (638, 640, 642, 644, 646, 648, 650, 652, 654, 656, 658, 660, 662, 664, 666, 668, 670, 672, 674, 676, 678, 680, 682, 684, 686, 688, 690, 692, 694, 696, 698, 700), (723, 702, 703, 722), (725, 705, 704, 724), (726, 713, 702, 723), (713, 726, 746, 745), (494, 710, 711, 495), (496, 712, 710, 494), (714, 706, 707, 718), (721, 719, 708, 713), (742, 718, 707, 740), (737, 1, 706, 741), (739, 2, 718, 742), (704, 7, 719, 721), (3, 714, 718, 2), (724, 704, 721, 727), (710, 716, 720, 711), (712, 717, 716, 710), (741, 706, 714, 743), (499, 724, 727, 720), (720, 727, 726, 711), (711, 726, 723, 495), (500, 725, 724, 499), (495, 723, 722, 497), (709, 733, 735, 715), (7, 731, 734, 719), (5, 729, 733, 709), (719, 734, 732, 708), (708, 732, 728, 4), (6, 730, 731, 7), (715, 735, 730, 6), (4, 728, 729, 5), (733, 741, 743, 735), (731, 739, 742, 734), (729, 737, 741, 733), (734, 742, 758, 759), (732, 740, 736, 728), (730, 738, 739, 731), (735, 743, 738, 730), (728, 736, 737, 729), (746, 747, 751, 750), (726, 727, 747, 746), (727, 721, 744, 747), (721, 713, 745, 744), (749, 750, 754, 753), (745, 746, 750, 749), (747, 744, 748, 751), (744, 745, 749, 748), (755, 752, 753, 754), (751, 748, 752, 755), (748, 749, 753, 752), (750, 751, 755, 754), (758, 756, 760, 762), (740, 732, 757, 756), (732, 734, 759, 757), (742, 740, 756, 758), (761, 763, 767, 765), (759, 758, 762, 763), (757, 759, 763, 761), (756, 757, 761, 760), (767, 766, 764, 765), (760, 761, 765, 764), (762, 760, 764, 766), (763, 762, 766, 767)])
me_cube_001.polygons.foreach_set('material_index', [2, 2, 2, 2, 2, 2, 2, 0, 2, 0, 0, 0, 0, 1, 0, 1, 0, 0, 1, 0, 1, 1, 1, 1, 1, 1, 1, 1, 1, 1, 1, 1, 0, 1, 0, 0, 1, 0, 1, 1, 1, 1, 1, 1, 1, 1, 1, 1, 1, 1, 1, 1, 1, 1, 1, 0, 1, 0, 0, 1, 0, 1, 1, 1, 1, 0, 0, 1, 1, 1, 1, 1, 1, 1, 1, 1, 1, 1, 1, 1, 1, 1, 1, 1, 1, 1, 1, 1, 0, 0, 1, 1, 1, 1, 0, 1, 0, 0, 1, 0, 1, 1, 1, 1, 1, 1, 1, 1, 1, 1, 1, 1, 1, 1, 1, 1, 1, 0, 1, 0, 0, 1, 0, 1, 1, 0, 1, 0, 0, 1, 0, 1, 1, 1, 1, 1, 1, 1, 1, 1, 1, 1, 1, 1, 1, 1, 1, 0, 1, 0, 0, 1, 0, 1, 1, 1, 1, 0, 0, 1, 0, 1, 1, 1, 1, 1, 1, 1, 1, 1, 1, 0, 1, 1, 1, 1, 1, 1, 0, 1, 0, 0, 1, 0, 1, 1, 1, 1, 1, 1, 0, 1, 1, 1, 1, 1, 1, 1, 1, 1, 1, 0, 1, 0, 0, 1, 1, 1, 1, 0, 1, 0, 0, 1, 0, 1, 1, 1, 1, 1, 1, 0, 1, 1, 1, 1, 1, 1, 1, 1, 1, 1, 0, 1, 0, 0, 1, 1, 1, 1, 0, 1, 0, 0, 1, 0, 1, 1, 1, 1, 1, 1, 1, 1, 1, 1, 1, 1, 1, 1, 1, 1, 1, 0, 1, 0, 0, 1, 0, 1, 1, 0, 1, 0, 0, 1, 0, 1, 1, 1, 1, 1, 1, 1, 1, 1, 1, 1, 1, 1, 1, 1, 1, 0, 1, 0, 0, 1, 0, 1, 1, 0, 1, 0, 0, 1, 0, 1, 1, 1, 1, 1, 1, 1, 1, 1, 1, 1, 1, 1, 1, 1, 1, 1, 0, 1, 0, 0, 1, 0, 1, 1, 1, 1, 0, 0, 1, 0, 1, 1, 1, 1, 1, 1, 1, 1, 1, 1, 0, 1, 1, 1, 1, 1, 1, 0, 1, 0, 0, 1, 0, 1, 1, 1, 1, 0, 0, 1, 0, 1, 1, 1, 1, 1, 1, 1, 1, 1, 1, 0, 1, 1, 1, 1, 1, 1, 0, 1, 0, 0, 1, 0, 1, 1, 1, 1, 1, 1, 0, 1, 1, 1, 1, 1, 1, 1, 1, 1, 1, 0, 1, 0, 0, 1, 1, 1, 1, 0, 1, 0, 0, 1, 0, 1, 1, 1, 1, 1, 1, 1, 1, 1, 1, 1, 1, 1, 1, 1, 1, 0, 1, 0, 0, 1, 0, 1, 1, 0, 1, 0, 0, 1, 0, 1, 1, 1, 1, 1, 1, 1, 1, 1, 1, 1, 1, 1, 1, 1, 1, 1, 0, 1, 0, 0, 1, 0, 1, 1, 0, 1, 0, 0, 1, 0, 1, 1, 1, 1, 1, 1, 1, 1, 1, 1, 1, 1, 1, 1, 1, 1, 1, 0, 1, 0, 0, 1, 0, 1, 1, 0, 1, 0, 0, 1, 0, 1, 1, 1, 1, 1, 1, 1, 1, 1, 1, 2, 2, 2, 0, 0, 0, 2, 3, 3, 3, 3, 3, 3, 3, 3, 3, 3, 3, 3, 3, 3, 3, 3, 3, 3, 3, 3, 3, 3, 3, 3, 3, 3, 3, 3, 3, 3, 3, 3, 3, 3, 4, 4, 4, 4, 4, 4, 4, 4, 4, 4, 4, 4, 4, 4, 4, 4, 4, 4, 4, 4, 4, 4, 4, 4, 4, 4, 4, 4, 4, 4, 4, 4, 4, 4, 5, 5, 5, 5, 5, 5, 5, 5, 5, 5, 5, 5, 5, 5, 5, 5, 5, 5, 5, 5, 5, 5, 5, 5, 5, 5, 5, 5, 5, 5, 5, 5, 5, 5, 2, 2, 2, 2, 2, 2, 2, 2, 2, 2, 2, 2, 2, 2, 2, 2, 2, 2, 2, 2, 2, 2, 2, 2, 2, 2, 2, 2, 2, 2, 2, 2, 2, 2, 2, 2, 2, 2, 2, 2, 2, 2, 2, 2, 2, 2, 2, 2, 2, 2, 2, 2, 2, 2, 2, 2, 2, 2, 2, 2, 2, 2])
me_cube_001.materials.append(mat_front_piece)
me_cube_001.materials.append(mat_speaker)
me_cube_001.materials.append(mat_back_piece)
me_cube_001.materials.append(mat_material_003)
me_cube_001.materials.append(mat_material_002)
me_cube_001.materials.append(mat_button_red)
me_cube_001.use_remesh_preserve_volume = False
me_cube_001.use_remesh_preserve_attributes = False
me_cube_001.use_mirror_vertex_groups = False
me_cube_001.update()
arm_armature = bpy.data.armatures.new('Armature')  # bones are not reproduced

# ---- objects
ob_armature = bpy.data.objects.new('Armature', arm_armature)
ob_cylinder_001 = bpy.data.objects.new('Cylinder.001', me_cylinder_001)
ob_cube = bpy.data.objects.new('Cube', me_cube_001)

# ---- transforms, parenting, visibility, modifiers, constraints
ob_armature.location = (0.6923, 2.382, 2.111)
ob_armature.lineart.crease_threshold = 0.0
ob_cylinder_001.parent = ob_armature
ob_cylinder_001.matrix_parent_inverse = Matrix(((1.0, 0.0, 0.0, -0.6923), (0.0, 1.0, 0.0, -2.382), (0.0, 0.0, 1.0, -2.111), (0.0, 0.0, 0.0, 1.0)))
ob_cylinder_001.location = (0.6923, 2.382, 2.56)
ob_cylinder_001.scale = (0.381, 0.381, 0.6986)
ob_cylinder_001.lineart.crease_threshold = 0.0
_vg = ob_cylinder_001.vertex_groups.new(name='Bone')
_vg.add([0, 1, 2, 3, 4, 5, 6, 7, 8, 9, 10, 11, 12, 13, 14, 15, 16, 17, 18, 19, 20, 21, 22, 23, 24, 25, 26, 27, 28, 29, 30, 31, 32, 33, 34, 35, 36, 37, 38, 39, 40, 41, 42, 43, 44, 45, 46, 47, 48, 49, 50, 51, 52, 53, 54, 55, 56, 57, 58, 59, 60, 61, 62, 63], 1.0, 'REPLACE')
_m = ob_cylinder_001.modifiers.new('Armature', 'ARMATURE')
_m.object = ob_armature
ob_cube.location = (0.0, 0.0, 2.385)
ob_cube.scale = (1.492, 1.492, 2.054)
ob_cube.lineart.crease_threshold = 0.0

# ---- collection membership
col_collection_1.objects.link(ob_armature)
col_collection_1.objects.link(ob_cylinder_001)
col_collection_1.objects.link(ob_cube)

# ---- scene / render settings (as saved in the file)
scene.frame_start = 1; scene.frame_end = 250; scene.frame_set(0)
scene.render.engine = 'BLENDER_EEVEE_NEXT'
scene.render.resolution_percentage = 50
scene.render.dither_intensity = 0.0
scene.cycles.use_denoising = False
scene.cycles.samples = 128
scene.cycles.sampling_pattern = 'TABULATED_SOBOL'
scene.cycles.use_adaptive_sampling = False
scene.cycles.use_light_tree = False
scene.cycles.blur_glossy = 0.0
scene.cycles.sample_clamp_indirect = 0.0
scene.view_settings.view_transform = 'Standard'
bpy.context.view_layer.update()

# ---- added for rendering (the .blend has no active camera and no usable light): camera, sun
cam_auto = bpy.data.cameras.new('AutoCamera')
cam_auto.lens = 50.0
cam_auto.sensor_width = 36.0
cam_auto.clip_end = 1000.0
ob_auto_camera = bpy.data.objects.new('AutoCamera', cam_auto)
scene.collection.objects.link(ob_auto_camera)
ob_auto_camera.location = (5.72594, -5.03708, 6.96597)
ob_auto_camera.rotation_euler = (1.09748, -7.21219e-08, 0.694738)
scene.camera = ob_auto_camera
light_auto_sun = bpy.data.lights.new('AutoSun', 'SUN')
light_auto_sun.energy = 3.0
light_auto_sun.angle = 0.0523599
ob_auto_sun = bpy.data.objects.new('AutoSun', light_auto_sun)
scene.collection.objects.link(ob_auto_sun)
ob_auto_sun.rotation_euler = (0.872665, 0.174533, 0.523599)
bpy.context.view_layer.update()
